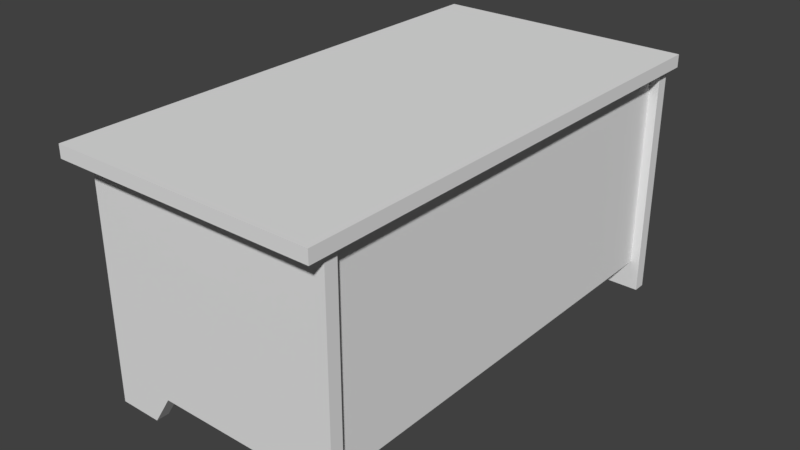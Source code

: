 # Source: endpoint_table.blend  (saved by Blender 2.79.0; exported with 4.5.12 LTS)
import bpy
from mathutils import Matrix  # noqa: F401  (used for matrix-valued properties, if any)

bpy.ops.wm.read_factory_settings(use_empty=True)
scene = bpy.context.scene
scene.name = 'Scene'

# ---- collections
col_collection_1 = bpy.data.collections.new('Collection 1'); scene.collection.children.link(col_collection_1)

# ---- world
world_world = bpy.data.worlds.new('World'); scene.world = world_world
world_world.color = (0.05088, 0.05088, 0.05088)
world_world.use_sun_shadow = False
world_world.sun_shadow_jitter_overblur = 0.0
world_world.cycles.sampling_method = 'MANUAL'

# ---- meshes
me_cube_001 = bpy.data.meshes.new('Cube.001')
me_cube_001.from_pydata([(-1.0, -1.0, -0.4255), (-1.0, -1.0, 1.575), (-1.0, 1.0, -0.4255), (-1.0, 1.0, 1.575), (1.0, -1.0, -0.4255), (1.0, -1.0, 1.575), (1.0, 1.0, -0.4255), (1.0, 1.0, 1.575), (-0.9385, -0.8607, -37.75), (-0.9385, -0.9117, -37.75), (-0.9385, -0.8607, 0.05017), (-0.9385, -0.9117, 0.05017), (0.9429, -0.8607, -37.75), (0.9429, -0.9117, -37.75), (0.9429, -0.8607, 0.05017), (0.9429, -0.9117, 0.05017), (0.002244, -0.8607, 0.05017), (0.002244, -0.9117, 0.05017), (-0.4681, -0.8607, 0.05017), (-0.6112, -0.9117, -37.75), (-0.4681, -0.9117, 0.05017), (-0.6112, -0.8607, -37.75), (0.4726, -0.9117, 0.05017), (0.6164, -0.8607, -37.75), (0.4726, -0.8607, 0.05017), (0.6164, -0.9117, -37.75), (0.7078, -0.9117, 0.05017), (0.7078, -0.8607, -37.75), (0.7078, -0.8607, 0.05017), (0.7078, -0.9117, -37.75), (-0.7033, -0.8607, 0.05017), (-0.7033, -0.9117, -37.75), (-0.7033, -0.9117, 0.05017), (-0.7033, -0.8607, -37.75), (-0.9385, -0.8607, -18.85), (-0.9385, -0.9117, -18.85), (0.9429, -0.8607, -18.85), (0.9429, -0.9117, -18.85), (0.002244, -0.9117, -18.85), (0.002244, -0.8607, -18.85), (-0.4681, -0.8607, -18.85), (-0.4681, -0.9117, -18.85), (0.4726, -0.9117, -18.85), (0.4726, -0.8607, -18.85), (0.7078, -0.9117, -18.85), (0.7078, -0.8607, -18.85), (-0.7033, -0.8607, -18.85), (-0.7033, -0.9117, -18.85), (-0.9385, -0.8607, -28.3), (0.9429, -0.9117, -28.3), (0.002244, -0.9117, -28.3), (0.002244, -0.8607, -28.3), (-0.4681, -0.8607, -28.3), (-0.4681, -0.9117, -28.3), (0.4726, -0.9117, -28.3), (0.4726, -0.8607, -28.3), (0.7078, -0.9117, -28.3), (0.7078, -0.8607, -28.3), (-0.7033, -0.8607, -28.3), (-0.7033, -0.9117, -28.3), (-0.9385, -0.9117, -28.3), (0.9429, -0.8607, -28.3), (-0.9385, -0.8607, -33.03), (0.9429, -0.9117, -33.03), (0.002244, -0.9117, -33.03), (0.002244, -0.8607, -33.03), (-0.4681, -0.8607, -33.03), (-0.4681, -0.9117, -33.03), (0.4726, -0.9117, -33.03), (0.4726, -0.8607, -33.03), (0.7078, -0.9117, -33.03), (0.7078, -0.8607, -33.03), (-0.7033, -0.8607, -33.03), (-0.7033, -0.9117, -33.03), (-0.9385, -0.9117, -33.03), (0.9429, -0.8607, -33.03), (-0.9385, 0.9749, -37.75), (-0.9385, 0.924, -37.75), (-0.9385, 0.9749, 0.05017), (-0.9385, 0.924, 0.05017), (0.9429, 0.9749, -37.75), (0.9429, 0.924, -37.75), (0.9429, 0.9749, 0.05017), (0.9429, 0.924, 0.05017), (0.002244, 0.9749, 0.05017), (0.002244, 0.924, 0.05017), (-0.4681, 0.9749, 0.05017), (-0.6112, 0.924, -37.75), (-0.4681, 0.924, 0.05017), (-0.6112, 0.9749, -37.75), (0.4726, 0.924, 0.05017), (0.6164, 0.9749, -37.75), (0.4726, 0.9749, 0.05017), (0.6164, 0.924, -37.75), (0.7078, 0.924, 0.05017), (0.7078, 0.9749, -37.75), (0.7078, 0.9749, 0.05017), (0.7078, 0.924, -37.75), (-0.7033, 0.9749, 0.05017), (-0.7033, 0.924, -37.75), (-0.7033, 0.924, 0.05017), (-0.7033, 0.9749, -37.75), (-0.9385, 0.9749, -18.85), (-0.9385, 0.924, -18.85), (0.9429, 0.9749, -18.85), (0.9429, 0.924, -18.85), (0.002244, 0.924, -18.85), (0.002244, 0.9749, -18.85), (-0.4681, 0.9749, -18.85), (-0.4681, 0.924, -18.85), (0.4726, 0.924, -18.85), (0.4726, 0.9749, -18.85), (0.7078, 0.924, -18.85), (0.7078, 0.9749, -18.85), (-0.7033, 0.9749, -18.85), (-0.7033, 0.924, -18.85), (-0.9385, 0.9749, -28.3), (0.9429, 0.924, -28.3), (0.002244, 0.924, -28.3), (0.002244, 0.9749, -28.3), (-0.4681, 0.9749, -28.3), (-0.4681, 0.924, -28.3), (0.4726, 0.924, -28.3), (0.4726, 0.9749, -28.3), (0.7078, 0.924, -28.3), (0.7078, 0.9749, -28.3), (-0.7033, 0.9749, -28.3), (-0.7033, 0.924, -28.3), (-0.9385, 0.924, -28.3), (0.9429, 0.9749, -28.3), (-0.9385, 0.9749, -33.03), (0.9429, 0.924, -33.03), (0.002244, 0.924, -33.03), (0.002244, 0.9749, -33.03), (-0.4681, 0.9749, -33.03), (-0.4681, 0.924, -33.03), (0.4726, 0.924, -33.03), (0.4726, 0.9749, -33.03), (0.7078, 0.924, -33.03), (0.7078, 0.9749, -33.03), (-0.7033, 0.9749, -33.03), (-0.7033, 0.924, -33.03), (-0.9385, 0.924, -33.03), (0.9429, 0.9749, -33.03), (0.8712, 0.939, 0.05018), (0.7752, 0.939, 0.05018), (0.8712, -0.8683, 0.05018), (0.7752, -0.8683, 0.05018), (0.8712, 0.03535, 0.05018), (0.7752, 0.03535, 0.05018), (0.8712, 0.4872, 0.05018), (0.7752, 0.4872, 0.05018), (0.7752, -0.4165, 0.05018), (0.8712, -0.4165, 0.05018), (0.7752, -0.6424, 0.05018), (0.8712, -0.6424, 0.05018), (0.8712, 0.7131, 0.05018), (0.7752, 0.7131, 0.05018), (0.8712, 0.939, -18.85), (0.7752, 0.939, -18.85), (0.8712, -0.8683, -18.85), (0.7752, -0.8683, -18.85), (0.7752, 0.03535, -18.85), (0.8712, 0.03535, -18.85), (0.8712, 0.4872, -18.85), (0.7752, 0.4872, -18.85), (0.7752, -0.4165, -18.85), (0.8712, -0.4165, -18.85), (0.7752, -0.6424, -18.85), (0.8712, -0.6424, -18.85), (0.8712, 0.7131, -18.85), (0.7752, 0.7131, -18.85), (0.8712, 0.939, -28.3), (0.7752, -0.8683, -28.3), (0.7752, 0.03535, -28.3), (0.8712, 0.03535, -28.3), (0.8712, 0.4872, -28.3), (0.7752, 0.4872, -28.3), (0.7752, -0.4165, -28.3), (0.8712, -0.4165, -28.3), (0.7752, -0.6424, -28.3), (0.8712, -0.6424, -28.3), (0.8712, 0.7131, -28.3), (0.7752, 0.7131, -28.3), (0.7752, 0.939, -28.3), (0.8712, -0.8683, -28.3), (0.8712, 0.939, -33.03), (0.7752, -0.8683, -33.03), (0.7752, 0.03535, -33.03), (0.8712, 0.03535, -33.03), (0.8712, 0.4872, -33.03), (0.7752, 0.4872, -33.03), (0.7752, -0.4165, -33.03), (0.8712, -0.4165, -33.03), (0.7752, -0.6424, -33.03), (0.8712, -0.6424, -33.03), (0.8712, 0.7131, -33.03), (0.7752, 0.7131, -33.03), (0.7752, 0.939, -33.03), (0.8712, -0.8683, -33.03)], [], [(0, 1, 3, 2), (2, 3, 7, 6), (6, 7, 5, 4), (4, 5, 1, 0), (2, 6, 4, 0), (7, 3, 1, 5), (34, 35, 11, 10), (28, 26, 15, 14), (75, 63, 13, 12), (33, 31, 9, 8), (71, 75, 12, 27), (73, 74, 9, 31), (69, 23, 25, 68), (18, 20, 17, 16), (30, 32, 20, 18), (72, 66, 21, 33), (66, 67, 19, 21), (27, 29, 25, 23), (70, 68, 25, 29), (16, 17, 22, 24), (63, 70, 29, 13), (12, 13, 29, 27), (69, 71, 27, 23), (24, 22, 26, 28), (62, 72, 33, 8), (10, 11, 32, 30), (67, 73, 31, 19), (21, 19, 31, 33), (20, 32, 47, 41), (10, 30, 46, 34), (24, 28, 45, 43), (15, 26, 44, 37), (16, 24, 43, 39), (26, 22, 42, 44), (17, 20, 41, 38), (30, 18, 40, 46), (18, 16, 39, 40), (22, 17, 38, 42), (32, 11, 35, 47), (28, 14, 36, 45), (14, 15, 37, 36), (48, 60, 35, 34), (62, 74, 60, 48), (41, 47, 59, 53), (34, 46, 58, 48), (43, 45, 57, 55), (37, 44, 56, 49), (39, 43, 55, 51), (44, 42, 54, 56), (38, 41, 53, 50), (46, 40, 52, 58), (40, 39, 51, 52), (42, 38, 50, 54), (47, 35, 60, 59), (45, 36, 61, 57), (36, 37, 49, 61), (8, 9, 74, 62), (53, 59, 73, 67), (48, 58, 72, 62), (55, 57, 71, 69), (49, 56, 70, 63), (51, 55, 69, 65), (56, 54, 68, 70), (50, 53, 67, 64), (58, 52, 66, 72), (52, 51, 65, 66), (54, 50, 64, 68), (59, 60, 74, 73), (57, 61, 75, 71), (61, 49, 63, 75), (68, 64, 65, 69), (65, 64, 67, 66), (102, 103, 79, 78), (96, 94, 83, 82), (143, 131, 81, 80), (101, 99, 77, 76), (139, 143, 80, 95), (141, 142, 77, 99), (137, 91, 93, 136), (86, 88, 85, 84), (98, 100, 88, 86), (140, 134, 89, 101), (134, 135, 87, 89), (95, 97, 93, 91), (138, 136, 93, 97), (84, 85, 90, 92), (131, 138, 97, 81), (80, 81, 97, 95), (137, 139, 95, 91), (92, 90, 94, 96), (130, 140, 101, 76), (78, 79, 100, 98), (135, 141, 99, 87), (89, 87, 99, 101), (88, 100, 115, 109), (78, 98, 114, 102), (92, 96, 113, 111), (83, 94, 112, 105), (84, 92, 111, 107), (94, 90, 110, 112), (85, 88, 109, 106), (98, 86, 108, 114), (86, 84, 107, 108), (90, 85, 106, 110), (100, 79, 103, 115), (96, 82, 104, 113), (82, 83, 105, 104), (116, 128, 103, 102), (130, 142, 128, 116), (109, 115, 127, 121), (102, 114, 126, 116), (111, 113, 125, 123), (105, 112, 124, 117), (107, 111, 123, 119), (112, 110, 122, 124), (106, 109, 121, 118), (114, 108, 120, 126), (108, 107, 119, 120), (110, 106, 118, 122), (115, 103, 128, 127), (113, 104, 129, 125), (104, 105, 117, 129), (76, 77, 142, 130), (121, 127, 141, 135), (116, 126, 140, 130), (123, 125, 139, 137), (117, 124, 138, 131), (119, 123, 137, 133), (124, 122, 136, 138), (118, 121, 135, 132), (126, 120, 134, 140), (120, 119, 133, 134), (122, 118, 132, 136), (127, 128, 142, 141), (125, 129, 143, 139), (129, 117, 131, 143), (136, 132, 133, 137), (133, 132, 135, 134), (158, 159, 145, 144), (155, 154, 147, 146), (150, 151, 149, 148), (156, 157, 151, 150), (148, 149, 152, 153), (153, 152, 154, 155), (144, 145, 157, 156), (151, 157, 171, 165), (144, 156, 170, 158), (153, 155, 169, 167), (147, 154, 168, 161), (148, 153, 167, 163), (154, 152, 166, 168), (149, 151, 165, 162), (156, 150, 164, 170), (150, 148, 163, 164), (152, 149, 162, 166), (157, 145, 159, 171), (155, 146, 160, 169), (146, 147, 161, 160), (172, 184, 159, 158), (186, 198, 184, 172), (165, 171, 183, 177), (158, 170, 182, 172), (167, 169, 181, 179), (161, 168, 180, 173), (163, 167, 179, 175), (168, 166, 178, 180), (162, 165, 177, 174), (170, 164, 176, 182), (164, 163, 175, 176), (166, 162, 174, 178), (171, 159, 184, 183), (169, 160, 185, 181), (160, 161, 173, 185), (177, 183, 197, 191), (172, 182, 196, 186), (179, 181, 195, 193), (173, 180, 194, 187), (175, 179, 193, 189), (180, 178, 192, 194), (174, 177, 191, 188), (182, 176, 190, 196), (176, 175, 189, 190), (178, 174, 188, 192), (183, 184, 198, 197), (181, 185, 199, 195), (185, 173, 187, 199), (192, 188, 189, 193), (189, 188, 191, 190), (190, 191, 197, 196), (193, 195, 194, 192), (196, 197, 198, 186), (194, 195, 199, 187)])
me_cube_001.use_remesh_preserve_volume = False
me_cube_001.use_remesh_preserve_attributes = False
me_cube_001.use_mirror_vertex_groups = False
me_cube_001.update()

# ---- objects
ob_cube = bpy.data.objects.new('Cube', me_cube_001)

# ---- transforms, parenting, visibility, modifiers, constraints
ob_cube.location = (0.0, 0.0, 0.5618)
ob_cube.scale = (0.31, 0.5843, 0.01488)
ob_cube.lineart.crease_threshold = 0.0

# ---- collection membership
col_collection_1.objects.link(ob_cube)

# ---- scene / render settings (as saved in the file)
scene.frame_start = 1; scene.frame_end = 250; scene.frame_set(1)
scene.render.engine = 'BLENDER_EEVEE_NEXT'
scene.render.resolution_percentage = 50
scene.render.dither_intensity = 0.0
scene.cycles.use_denoising = False
scene.cycles.samples = 128
scene.cycles.sampling_pattern = 'TABULATED_SOBOL'
scene.cycles.use_adaptive_sampling = False
scene.cycles.use_light_tree = False
scene.cycles.blur_glossy = 0.0
scene.cycles.sample_clamp_indirect = 0.0
scene.view_settings.view_transform = 'Standard'
bpy.context.view_layer.update()

# ---- added for rendering (the .blend has no active camera and no usable light): camera, sun
cam_auto = bpy.data.cameras.new('AutoCamera')
cam_auto.lens = 50.0
cam_auto.sensor_width = 36.0
cam_auto.clip_end = 1000.0
ob_auto_camera = bpy.data.objects.new('AutoCamera', cam_auto)
scene.collection.objects.link(ob_auto_camera)
ob_auto_camera.location = (1.33841, -1.60609, 1.36337)
ob_auto_camera.rotation_euler = (1.09748, -7.21219e-08, 0.694738)
scene.camera = ob_auto_camera
light_auto_sun = bpy.data.lights.new('AutoSun', 'SUN')
light_auto_sun.energy = 3.0
light_auto_sun.angle = 0.0523599
ob_auto_sun = bpy.data.objects.new('AutoSun', light_auto_sun)
scene.collection.objects.link(ob_auto_sun)
ob_auto_sun.rotation_euler = (0.872665, 0.174533, 0.523599)
bpy.context.view_layer.update()
